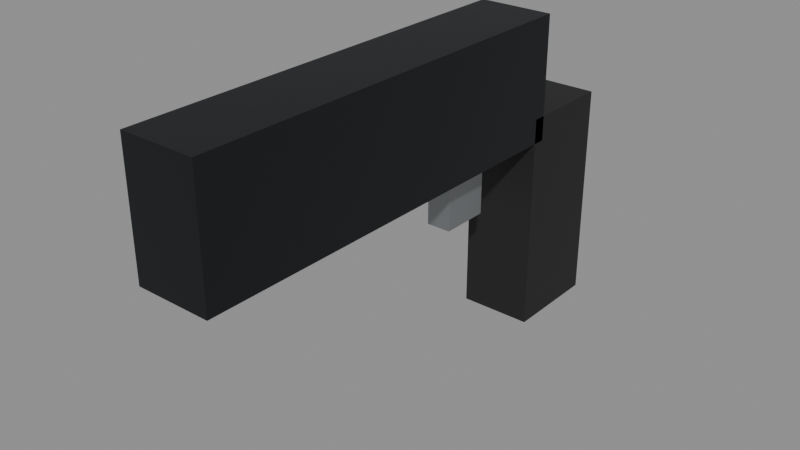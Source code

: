 # Source: WPN_Pistol01.blend  (saved by Blender 5.2.44; exported with 4.5.12 LTS)
import bpy
from mathutils import Matrix  # noqa: F401  (used for matrix-valued properties, if any)

bpy.ops.wm.read_factory_settings(use_empty=True)
scene = bpy.context.scene
scene.name = 'Scene'

# ---- collections
col_assets = bpy.data.collections.new('Assets'); scene.collection.children.link(col_assets)

# ---- materials (node trees are filled in below, after node groups)
mat_mat_gunmetal = bpy.data.materials.new('MAT_Gunmetal')
mat_mat_grip = bpy.data.materials.new('MAT_Grip')
mat_mat_steel = bpy.data.materials.new('MAT_Steel')

# ---- material node trees
mat_mat_gunmetal.use_nodes = True; mat_mat_gunmetal.node_tree.nodes.clear()
_N = mat_mat_gunmetal.node_tree.nodes; _L = mat_mat_gunmetal.node_tree.links
n0 = _N.new('ShaderNodeBsdfPrincipled'); n0.name = 'Principled BSDF'; n0.location = (-200, 100)
n0.inputs[0].default_value = (0.02315, 0.02519, 0.02956, 1.0)
n0.inputs[1].default_value = 0.7
n0.inputs[10].default_value = 0.005
n1 = _N.new('ShaderNodeOutputMaterial'); n1.name = 'Material Output'; n1.location = (200, 100)
_L.new(n0.outputs[0], n1.inputs[0])
n1.is_active_output = True
mat_mat_grip.use_nodes = True; mat_mat_grip.node_tree.nodes.clear()
_N = mat_mat_grip.node_tree.nodes; _L = mat_mat_grip.node_tree.links
n0 = _N.new('ShaderNodeBsdfPrincipled'); n0.name = 'Principled BSDF'; n0.location = (-200, 100)
n0.inputs[0].default_value = (0.01033, 0.01033, 0.01161, 1.0)
n0.inputs[2].default_value = 0.6
n0.inputs[10].default_value = 0.005
n1 = _N.new('ShaderNodeOutputMaterial'); n1.name = 'Material Output'; n1.location = (200, 100)
_L.new(n0.outputs[0], n1.inputs[0])
n1.is_active_output = True
mat_mat_steel.use_nodes = True; mat_mat_steel.node_tree.nodes.clear()
_N = mat_mat_steel.node_tree.nodes; _L = mat_mat_steel.node_tree.links
n0 = _N.new('ShaderNodeBsdfPrincipled'); n0.name = 'Principled BSDF'; n0.location = (-200, 100)
n0.inputs[0].default_value = (0.3231, 0.3372, 0.3515, 1.0)
n0.inputs[1].default_value = 0.8
n0.inputs[2].default_value = 0.45
n0.inputs[10].default_value = 0.005
n1 = _N.new('ShaderNodeOutputMaterial'); n1.name = 'Material Output'; n1.location = (200, 100)
_L.new(n0.outputs[0], n1.inputs[0])
n1.is_active_output = True

# ---- meshes
me_wpn_pistol01_slide_mesh = bpy.data.meshes.new('WPN_Pistol01_Slide_Mesh')
me_wpn_pistol01_slide_mesh.from_pydata([(-0.015, -0.155, -0.005), (-0.015, -0.155, 0.045), (-0.015, 0.015, -0.005), (-0.015, 0.015, 0.045), (0.015, -0.155, -0.005), (0.015, -0.155, 0.045), (0.015, 0.015, -0.005), (0.015, 0.015, 0.045)], [], [(0, 1, 3, 2), (2, 3, 7, 6), (6, 7, 5, 4), (4, 5, 1, 0), (2, 6, 4, 0), (7, 3, 1, 5)])
me_wpn_pistol01_slide_mesh.materials.append(mat_mat_gunmetal)
me_wpn_pistol01_slide_mesh.update()
me_wpn_pistol01_grip_mesh = bpy.data.meshes.new('WPN_Pistol01_Grip_Mesh')
me_wpn_pistol01_grip_mesh.from_pydata([(-0.015, 0.01, -0.085), (-0.015, 0.01, 0.005), (-0.015, 0.05, -0.085), (-0.015, 0.05, 0.005), (0.015, 0.01, -0.085), (0.015, 0.01, 0.005), (0.015, 0.05, -0.085), (0.015, 0.05, 0.005)], [], [(0, 1, 3, 2), (2, 3, 7, 6), (6, 7, 5, 4), (4, 5, 1, 0), (2, 6, 4, 0), (7, 3, 1, 5)])
me_wpn_pistol01_grip_mesh.materials.append(mat_mat_grip)
me_wpn_pistol01_grip_mesh.update()
me_wpn_pistol01_trigger_mesh = bpy.data.meshes.new('WPN_Pistol01_Trigger_Mesh')
me_wpn_pistol01_trigger_mesh.from_pydata([(-0.005, -0.03, -0.03), (-0.005, -0.03, -0.01), (-0.005, -0.01, -0.03), (-0.005, -0.01, -0.01), (0.005, -0.03, -0.03), (0.005, -0.03, -0.01), (0.005, -0.01, -0.03), (0.005, -0.01, -0.01)], [], [(0, 1, 3, 2), (2, 3, 7, 6), (6, 7, 5, 4), (4, 5, 1, 0), (2, 6, 4, 0), (7, 3, 1, 5)])
me_wpn_pistol01_trigger_mesh.materials.append(mat_mat_steel)
me_wpn_pistol01_trigger_mesh.update()

# ---- objects
ob_wpn_pistol01 = bpy.data.objects.new('WPN_Pistol01', None)
ob_wpn_pistol01_slide = bpy.data.objects.new('WPN_Pistol01_Slide', me_wpn_pistol01_slide_mesh)
ob_wpn_pistol01_grip = bpy.data.objects.new('WPN_Pistol01_Grip', me_wpn_pistol01_grip_mesh)
ob_wpn_pistol01_trigger = bpy.data.objects.new('WPN_Pistol01_Trigger', me_wpn_pistol01_trigger_mesh)
ob_sock_muzzle = bpy.data.objects.new('SOCK_Muzzle', None)

# ---- transforms, parenting, visibility, modifiers, constraints
ob_wpn_pistol01.location = (0.0, 0.0, 0.0)
ob_wpn_pistol01.empty_display_size = 0.05
ob_wpn_pistol01_slide.parent = ob_wpn_pistol01
ob_wpn_pistol01_slide.location = (0.0, 0.0, 0.0)
ob_wpn_pistol01_grip.parent = ob_wpn_pistol01
ob_wpn_pistol01_grip.location = (0.0, 0.0, 0.0)
ob_wpn_pistol01_trigger.parent = ob_wpn_pistol01
ob_wpn_pistol01_trigger.location = (0.0, 0.0, 0.0)
ob_sock_muzzle.parent = ob_wpn_pistol01
ob_sock_muzzle.location = (0.0, -0.155, 0.02)
ob_sock_muzzle.empty_display_size = 0.05

# ---- collection membership
col_assets.objects.link(ob_wpn_pistol01)
col_assets.objects.link(ob_wpn_pistol01_slide)
col_assets.objects.link(ob_wpn_pistol01_grip)
col_assets.objects.link(ob_wpn_pistol01_trigger)
col_assets.objects.link(ob_sock_muzzle)

# ---- scene / render settings (as saved in the file)
scene.frame_start = 1; scene.frame_end = 250; scene.frame_set(1)
scene.render.engine = 'BLENDER_EEVEE_NEXT'
scene.render.bake_bias = 0.0
scene.render.bake_samples = 0
scene.render.compositor_device = 'GPU'
scene.eevee.use_volume_custom_range = False
scene.eevee.fast_gi_thickness_near = 0.1
scene.eevee.fast_gi_thickness_far = 0.0
scene.eevee.ray_tracing_options.screen_trace_thickness = 0.1
bpy.context.view_layer.update()

# ---- added for rendering (the .blend has no active camera and no usable light): camera, sun + grey world if the file has none
cam_auto = bpy.data.cameras.new('AutoCamera')
cam_auto.lens = 50.0
cam_auto.sensor_width = 36.0
cam_auto.clip_end = 1000.0
ob_auto_camera = bpy.data.objects.new('AutoCamera', cam_auto)
scene.collection.objects.link(ob_auto_camera)
ob_auto_camera.location = (0.226302, -0.324062, 0.161042)
ob_auto_camera.rotation_euler = (1.09748, -7.21219e-08, 0.694738)
scene.camera = ob_auto_camera
light_auto_sun = bpy.data.lights.new('AutoSun', 'SUN')
light_auto_sun.energy = 3.0
light_auto_sun.angle = 0.0523599
ob_auto_sun = bpy.data.objects.new('AutoSun', light_auto_sun)
scene.collection.objects.link(ob_auto_sun)
ob_auto_sun.rotation_euler = (0.872665, 0.174533, 0.523599)
if scene.world is None:
    world_auto = bpy.data.worlds.new('AutoWorld')
    world_auto.color = (0.3, 0.3, 0.3)
    scene.world = world_auto
bpy.context.view_layer.update()
